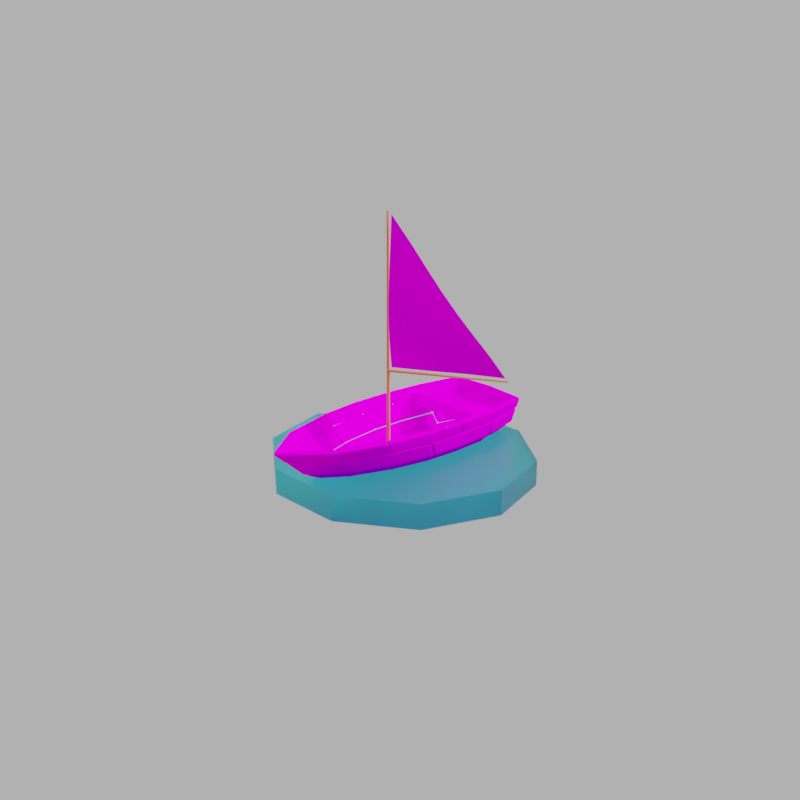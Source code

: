 # Source: Boat.blend  (saved by Blender 3.2.14; exported with 4.5.12 LTS)
import bpy
from mathutils import Matrix  # noqa: F401  (used for matrix-valued properties, if any)

bpy.ops.wm.read_factory_settings(use_empty=True)
scene = bpy.context.scene
scene.name = 'Scene'

# ---- collections
col_setup = bpy.data.collections.new('Setup'); scene.collection.children.link(col_setup)
col_lighting = bpy.data.collections.new('Lighting'); scene.collection.children.link(col_lighting)

# ---- images (referenced by path relative to the original .blend; pixels are not part of the script)
import os
ASSET_DIR = os.environ.get("B2B_ASSET_DIR", "")  # directory of the original .blend (textures are referenced by path, not embedded)
HERE = os.path.dirname(os.path.abspath(__file__))  # packed textures are extracted next to this script under _unpacked/

def load_image(name, relpath, width, height, colorspace="sRGB"):
    """Load a texture the original file referenced (path relative to the .blend, or extracted next to this script)."""
    p = next((c for c in (os.path.join(HERE, relpath), os.path.join(ASSET_DIR, relpath)) if relpath and os.path.exists(c)), "")
    if p:
        img = bpy.data.images.load(p, check_existing=True)
        img.name = name
    else:  # same state as the original file: an image datablock whose file is absent (Cycles renders it pink)
        img = bpy.data.images.new(name, width, height)
        img.source = "FILE"
        img.filepath = "//" + (relpath or name)
    img.colorspace_settings.name = colorspace
    return img
img_gradiant_1_png = load_image('Gradiant 1.png', 'Gradiant 1.png', 1024, 1024, 'sRGB')

# ---- materials (node trees are filled in below, after node groups)
mat_log = bpy.data.materials.new('Log')
mat_gradiant = bpy.data.materials.new('Gradiant')
mat_gradiant.alpha_threshold = 0.0
mat_gradiant.line_color = (0.0, 0.0, 0.0, 1.0)
mat_water = bpy.data.materials.new('Water')

# ---- node groups
ng_auto_smooth = bpy.data.node_groups.new('Auto Smooth', 'GeometryNodeTree')
_s = ng_auto_smooth.interface.new_socket(name='Geometry', in_out='OUTPUT', socket_type='NodeSocketGeometry')
_s = ng_auto_smooth.interface.new_socket(name='Geometry', in_out='INPUT', socket_type='NodeSocketGeometry')
_s = ng_auto_smooth.interface.new_socket(name='Angle', in_out='INPUT', socket_type='NodeSocketFloat')
_s.subtype = 'ANGLE'
_s.min_value = 0.0
_s.max_value = 3.142
ng_auto_smooth.is_modifier = True
_N = ng_auto_smooth.nodes; _L = ng_auto_smooth.links
n0 = _N.new('NodeGroupOutput'); n0.name = 'Group Output'; n0.location = (480, -100)
n1 = _N.new('NodeGroupInput'); n1.name = 'Group Input'; n1.location = (-420, -300)
n2 = _N.new('NodeGroupInput'); n2.name = 'Group Input.001'; n2.location = (-60, -100)
n3 = _N.new('GeometryNodeSetShadeSmooth'); n3.name = 'Set Shade Smooth'; n3.location = (120, -100)
n3.domain = 'EDGE'
n4 = _N.new('GeometryNodeSetShadeSmooth'); n4.name = 'Set Shade Smooth.001'; n4.location = (300, -100)
n5 = _N.new('GeometryNodeInputMeshEdgeAngle'); n5.name = 'Edge Angle'; n5.location = (-420, -220)
n6 = _N.new('GeometryNodeInputEdgeSmooth'); n6.name = 'Is Edge Smooth'; n6.location = (-60, -160)
n7 = _N.new('GeometryNodeInputShadeSmooth'); n7.name = 'Is Face Smooth'; n7.location = (-240, -340)
n8 = _N.new('FunctionNodeBooleanMath'); n8.name = 'Boolean Math'; n8.location = (-60, -220)
n9 = _N.new('FunctionNodeCompare'); n9.name = 'Compare'; n9.location = (-240, -180)
n9.operation = 'LESS_EQUAL'
_L.new(n5.outputs[0], n9.inputs[0])
_L.new(n4.outputs[0], n0.inputs[0])
_L.new(n1.outputs[1], n9.inputs[1])
_L.new(n9.outputs[0], n8.inputs[0])
_L.new(n7.outputs[0], n8.inputs[1])
_L.new(n2.outputs[0], n3.inputs[0])
_L.new(n6.outputs[0], n3.inputs[1])
_L.new(n3.outputs[0], n4.inputs[0])
_L.new(n8.outputs[0], n3.inputs[2])
n0.is_active_output = True

# ---- material node trees
mat_log.use_nodes = True; mat_log.node_tree.nodes.clear()
_N = mat_log.node_tree.nodes; _L = mat_log.node_tree.links
n0 = _N.new('ShaderNodeBsdfPrincipled'); n0.name = 'Principled BSDF'; n0.location = (10, 300)
n0.distribution = 'GGX'
n0.subsurface_method = 'RANDOM_WALK_SKIN'
n0.inputs[0].default_value = (0.723, 0.1877, 0.04864, 1.0)
n0.inputs[3].default_value = 1.45
n0.inputs[27].default_value = (0.0, 0.0, 0.0, 1.0)
n0.inputs[28].default_value = 1.0
n1 = _N.new('ShaderNodeOutputMaterial'); n1.name = 'Material Output'; n1.location = (300, 300)
_L.new(n0.outputs[0], n1.inputs[0])
n1.is_active_output = True
mat_gradiant.use_nodes = True; mat_gradiant.node_tree.nodes.clear()
_N = mat_gradiant.node_tree.nodes; _L = mat_gradiant.node_tree.links
n0 = _N.new('ShaderNodeOutputMaterial'); n0.name = 'Material Output'; n0.location = (300, 300)
n1 = _N.new('ShaderNodeBsdfPrincipled'); n1.name = 'Principled BSDF'; n1.location = (10, 300)
n1.distribution = 'GGX'
n1.subsurface_method = 'RANDOM_WALK_SKIN'
n1.inputs[2].default_value = 0.0
n1.inputs[3].default_value = 1.45
n1.inputs[13].default_value = 0.0
n1.inputs[27].default_value = (0.0, 0.0, 0.0, 1.0)
n1.inputs[28].default_value = 1.0
n2 = _N.new('ShaderNodeTexImage'); n2.name = 'Image Texture'; n2.location = (-180, 280)
n2.image = img_gradiant_1_png
_L.new(n1.outputs[0], n0.inputs[0])
_L.new(n2.outputs[0], n1.inputs[0])
n0.is_active_output = True
mat_water.use_nodes = True; mat_water.node_tree.nodes.clear()
_N = mat_water.node_tree.nodes; _L = mat_water.node_tree.links
n0 = _N.new('ShaderNodeBsdfPrincipled'); n0.name = 'Principled BSDF'; n0.location = (10, 300)
n0.distribution = 'GGX'
n0.subsurface_method = 'RANDOM_WALK_SKIN'
n0.inputs[0].default_value = (0.04586, 0.8611, 1.0, 1.0)
n0.inputs[2].default_value = 0.3598
n0.inputs[3].default_value = 1.45
n0.inputs[18].default_value = 1.0
n0.inputs[27].default_value = (0.0, 0.0, 0.0, 1.0)
n0.inputs[28].default_value = 1.0
n1 = _N.new('ShaderNodeOutputMaterial'); n1.name = 'Material Output'; n1.location = (300, 300)
_L.new(n0.outputs[0], n1.inputs[0])
n1.is_active_output = True

# ---- world
world_world = bpy.data.worlds.new('World'); scene.world = world_world
world_world.use_nodes = True; world_world.node_tree.nodes.clear()
_N = world_world.node_tree.nodes; _L = world_world.node_tree.links
n0 = _N.new('ShaderNodeOutputWorld'); n0.name = 'World Output'; n0.location = (300, 300)
n1 = _N.new('ShaderNodeBackground'); n1.name = 'Background'; n1.location = (10, 300)
n1.inputs[0].default_value = (0.4969, 0.4969, 0.4969, 1.0)
_L.new(n1.outputs[0], n0.inputs[0])
n0.is_active_output = True
world_world.color = (0.05088, 0.05088, 0.05088)
world_world.use_sun_shadow = False
world_world.sun_shadow_jitter_overblur = 0.0

# ---- cameras
cam_camera = bpy.data.cameras.new('Camera')
cam_camera.lens = 55.0

# ---- lights
light_sun = bpy.data.lights.new('Sun', 'SUN')
light_sun.transmission_factor = 0.0
light_sun.angle = 0.01745
light_sun.energy = 3.0
light_sun.shadow_soft_size = 0.125
light_area_001 = bpy.data.lights.new('Area.001', 'AREA')
light_area_001.transmission_factor = 0.0
light_area_001.energy = 785.4
light_area_001.shadow_soft_size = 1.0
light_area_001.shadow_maximum_resolution = 0.006
light_area_001.use_absolute_resolution = True
light_area_001.size = 1.0
light_area_001.size_y = 1.0
light_area = bpy.data.lights.new('Area', 'AREA')
light_area.transmission_factor = 0.0
light_area.energy = 785.4
light_area.shadow_soft_size = 1.0
light_area.shadow_maximum_resolution = 0.006
light_area.use_absolute_resolution = True
light_area.size = 1.0
light_area.size_y = 1.0

# ---- meshes
me_plane_007 = bpy.data.meshes.new('Plane.007')
me_plane_007.from_pydata([(-1.0, -1.0, 0.0), (1.0, -1.0, 0.0), (-1.0, 1.0, 0.0), (1.0, 1.0, 0.0), (-1.0, 1.0, 0.1627), (-1.0, -1.0, 0.1627), (1.0, -1.0, 0.1627), (1.0, 1.0, 0.1627), (-1.0, 1.0, 0.325), (-1.0, -1.0, 0.325), (1.0, -1.0, 0.325), (1.0, 1.0, 0.325)], [], [(0, 2, 3, 1), (6, 7, 11, 10), (3, 2, 4, 7), (0, 1, 6, 5), (1, 3, 7, 6), (2, 0, 5, 4), (9, 10, 11, 8), (4, 5, 9, 8), (7, 4, 8, 11), (5, 6, 10, 9)])
me_plane_007.polygons.foreach_set('use_smooth', [True] * 10)
_uv = me_plane_007.uv_layers.new(name='UVMap')
_uv.uv.foreach_set('vector', [0.5659, 0.4698, 0.5659, 0.4868, 0.5829, 0.4868, 0.5829, 0.4698, 0.5829, 0.4698, 0.5829, 0.4868, 0.5829, 0.4868, 0.5829, 0.4698, 0.5829, 0.4868, 0.5659, 0.4868, 0.5659, 0.4868, 0.5829, 0.4868, 0.5659, 0.4698, 0.5829, 0.4698, 0.5829, 0.4698, 0.5659, 0.4698, 0.5829, 0.4698, 0.5829, 0.4868, 0.5829, 0.4868, 0.5829, 0.4698, 0.5659, 0.4868, 0.5659, 0.4698, 0.5659, 0.4698, 0.5659, 0.4868, 0.5753, 0.4777, 0.5756, 0.4777, 0.5756, 0.4781, 0.5753, 0.4781, 0.5659, 0.4868, 0.5659, 0.4698, 0.5659, 0.4698, 0.5659, 0.4868, 0.5829, 0.4868, 0.5659, 0.4868, 0.5659, 0.4868, 0.5829, 0.4868, 0.5659, 0.4698, 0.5829, 0.4698, 0.5829, 0.4698, 0.5659, 0.4698])
me_plane_007.materials.append(mat_gradiant)
me_plane_007.update()
me_plane_002 = bpy.data.meshes.new('Plane.002')
me_plane_002.from_pydata([(0.007121, 0.09365, 5.908), (0.04118, 0.09806, 2.099), (0.0266, 2.965, 2.08), (0.1079, 0.09779, 5.248), (0.1248, 0.62, 5.251), (0.189, 0.09806, 4.725), (0.2527, 0.09806, 4.2), (0.2776, 0.09806, 3.675), (0.2527, 0.09806, 3.149), (0.1694, 0.09806, 2.624), (0.1022, 2.587, 2.622), (0.205, 2.195, 3.149), (0.2776, 1.801, 3.675), (0.2792, 1.408, 4.2), (0.2085, 1.014, 4.725), (0.056, 1.06, 2.099), (0.02716, 2.021, 2.099), (0.1223, 0.446, 5.25), (0.1164, 0.2719, 5.249), (0.207, 0.4033, 4.725), (0.212, 0.7086, 4.725), (0.2804, 0.5346, 4.2), (0.2755, 0.9711, 4.2), (0.3107, 0.6658, 3.675), (0.3107, 1.234, 3.675), (0.2804, 0.7971, 3.149), (0.2755, 1.496, 3.149), (0.1892, 0.9283, 2.624), (0.1794, 1.759, 2.624)], [], [(0, 3, 18, 17, 4), (18, 3, 5, 19), (27, 9, 1, 15), (19, 5, 6, 21), (21, 6, 7, 23), (23, 7, 8, 25), (25, 8, 9, 27), (11, 26, 28, 10), (26, 25, 27, 28), (12, 24, 26, 11), (24, 23, 25, 26), (13, 22, 24, 12), (22, 21, 23, 24), (14, 20, 22, 13), (20, 19, 21, 22), (10, 28, 16, 2), (28, 27, 15, 16), (4, 17, 20, 14), (17, 18, 19, 20)])
me_plane_002.polygons.foreach_set('use_smooth', [True] * 19)
_uv = me_plane_002.uv_layers.new(name='UVMap')
_uv.uv.foreach_set('vector', [0.4404, 0.9263, 0.4404, 0.9311, 0.4391, 0.9311, 0.4378, 0.9311, 0.4366, 0.9311, 0.4391, 0.9311, 0.4404, 0.9311, 0.4404, 0.9349, 0.4382, 0.9349, 0.4344, 0.9502, 0.4404, 0.9502, 0.4404, 0.954, 0.4334, 0.954, 0.4382, 0.9349, 0.4404, 0.9349, 0.4404, 0.9387, 0.4372, 0.9387, 0.4372, 0.9387, 0.4404, 0.9387, 0.4404, 0.9426, 0.4363, 0.9426, 0.4363, 0.9426, 0.4404, 0.9426, 0.4404, 0.9464, 0.4353, 0.9464, 0.4353, 0.9464, 0.4404, 0.9464, 0.4404, 0.9502, 0.4344, 0.9502, 0.4252, 0.9464, 0.4302, 0.9464, 0.4283, 0.9502, 0.4223, 0.9502, 0.4302, 0.9464, 0.4353, 0.9464, 0.4344, 0.9502, 0.4283, 0.9502, 0.428, 0.9426, 0.4321, 0.9426, 0.4302, 0.9464, 0.4252, 0.9464, 0.4321, 0.9426, 0.4363, 0.9426, 0.4353, 0.9464, 0.4302, 0.9464, 0.4309, 0.9387, 0.434, 0.9387, 0.4321, 0.9426, 0.428, 0.9426, 0.434, 0.9387, 0.4372, 0.9387, 0.4363, 0.9426, 0.4321, 0.9426, 0.4337, 0.9349, 0.4359, 0.9349, 0.434, 0.9387, 0.4309, 0.9387, 0.4359, 0.9349, 0.4382, 0.9349, 0.4372, 0.9387, 0.434, 0.9387, 0.4223, 0.9502, 0.4283, 0.9502, 0.4264, 0.954, 0.4196, 0.9542, 0.4283, 0.9502, 0.4344, 0.9502, 0.4334, 0.954, 0.4264, 0.954, 0.4366, 0.9311, 0.4378, 0.9311, 0.4359, 0.9349, 0.4337, 0.9349, 0.4378, 0.9311, 0.4391, 0.9311, 0.4382, 0.9349, 0.4359, 0.9349])
me_plane_002.materials.append(mat_gradiant)
me_plane_002.update()
me_plane_006 = bpy.data.meshes.new('Plane.006')
me_plane_006.from_pydata([(1.078, 0.5914, 0.0), (1.0, 1.612, 0.0), (0.8, 2.605, 0.0), (1.06, -0.3616, 0.0), (0.8918, -1.393, 0.0), (0.5264, -2.499, 0.0), (0.0, -3.485, 0.0), (0.0, 2.605, 0.0), (1.218, -0.609, 0.4525), (1.235, 0.424, 0.4525), (1.158, 1.531, 0.4525), (0.0, -3.995, 0.4525), (0.6842, -2.926, 0.4525), (1.05, -1.727, 0.4525), (0.9578, 2.606, 0.4525), (0.0, 2.606, 0.4525), (1.218, -0.609, 0.4525), (1.06, -0.3616, 0.0), (1.0, 1.612, 0.0), (1.158, 1.531, 0.4525), (0.5264, -2.499, 0.0), (0.6842, -2.926, 0.4525), (1.219, 0.5967, -0.04804), (1.142, 1.623, -0.04657), (1.14, 1.639, -0.0463), (0.8798, 2.728, -0.02694), (1.201, -0.364, -0.05023), (1.023, -1.421, -0.06601), (1.195, -0.3827, -0.06068), (0.6493, -2.538, -0.07566), (0.0, -3.548, -0.08371), (0.6331, -2.562, -0.08371), (0.0, 2.754, -0.0006203), (1.353, -0.6302, 0.3918), (0.0, -4.058, 0.3688), (1.177, -1.761, 0.3815), (1.377, 0.4265, 0.4036), (1.297, 1.558, 0.4062), (0.8071, -2.965, 0.3768), (1.06, 2.71, 0.4181), (0.0, 2.756, 0.4519), (0.7909, -2.989, 0.3688), (1.299, 1.541, 0.4059), (1.359, -0.6115, 0.4022)], [], [(20, 21, 13, 4), (2, 14, 15, 7), (1, 19, 14, 2), (4, 13, 16, 3), (6, 11, 12, 5), (0, 9, 10, 18), (17, 8, 9, 0), (29, 27, 35, 38), (25, 32, 40, 39), (24, 25, 39, 37), (27, 28, 33, 35), (30, 31, 41, 34), (22, 23, 42, 36), (26, 22, 36, 43), (19, 1, 24, 37), (20, 4, 27, 29), (12, 11, 34, 41), (21, 20, 29, 38), (6, 5, 31, 30), (10, 9, 36, 42), (2, 7, 32, 25), (9, 8, 43, 36), (3, 16, 33, 28), (8, 17, 26, 43), (0, 18, 23, 22), (13, 21, 38, 35), (18, 10, 42, 23), (1, 2, 25, 24), (15, 14, 39, 40), (5, 12, 41, 31), (17, 0, 22, 26), (14, 19, 37, 39), (4, 3, 28, 27), (16, 13, 35, 33)])
me_plane_006.polygons.foreach_set('use_smooth', [True] * 34)
_uv = me_plane_006.uv_layers.new(name='UVMap')
_uv.uv.foreach_set('vector', [0.5747, 0.4744, 0.5715, 0.4767, 0.5714, 0.4692, 0.5744, 0.4675, 0.568, 0.4778, 0.5707, 0.4768, 0.5707, 0.4826, 0.568, 0.4826, 0.5867, 0.475, 0.5895, 0.4742, 0.5895, 0.4806, 0.5867, 0.4809, 0.5744, 0.4675, 0.5714, 0.4692, 0.5716, 0.4623, 0.5747, 0.4611, 0.578, 0.4778, 0.5749, 0.4804, 0.5747, 0.4733, 0.578, 0.4714, 0.5823, 0.4672, 0.5794, 0.4683, 0.5796, 0.4617, 0.5824, 0.4611, 0.5824, 0.473, 0.5796, 0.4746, 0.5794, 0.4683, 0.5823, 0.4672, 0.5714, 0.4634, 0.5711, 0.4705, 0.568, 0.4688, 0.5682, 0.4611, 0.5714, 0.4821, 0.5714, 0.4769, 0.574, 0.4767, 0.574, 0.483, 0.5795, 0.4805, 0.5794, 0.4746, 0.5823, 0.4751, 0.5823, 0.4815, 0.5711, 0.4705, 0.5714, 0.4768, 0.5683, 0.4756, 0.568, 0.4688, 0.5859, 0.473, 0.5859, 0.48, 0.5824, 0.4782, 0.5827, 0.4704, 0.5895, 0.4684, 0.5896, 0.4742, 0.5868, 0.4735, 0.5867, 0.4672, 0.5896, 0.4628, 0.5895, 0.4684, 0.5867, 0.4672, 0.5868, 0.4611, 0.5747, 0.4833, 0.5747, 0.4804, 0.5756, 0.4804, 0.5756, 0.4833, 0.5794, 0.4714, 0.5789, 0.4785, 0.578, 0.4785, 0.5785, 0.4714, 0.5896, 0.4835, 0.5901, 0.4759, 0.5905, 0.4757, 0.5905, 0.4836, 0.5833, 0.4835, 0.5833, 0.4801, 0.5841, 0.48, 0.5841, 0.4833, 0.5927, 0.4679, 0.5922, 0.4612, 0.5931, 0.4611, 0.5931, 0.4682, 0.5922, 0.4612, 0.5919, 0.4679, 0.591, 0.4679, 0.5913, 0.4611, 0.5833, 0.4667, 0.5867, 0.4698, 0.586, 0.4704, 0.5824, 0.4669, 0.5919, 0.4679, 0.5922, 0.4741, 0.5913, 0.4741, 0.591, 0.4679, 0.5841, 0.4832, 0.5841, 0.48, 0.585, 0.48, 0.585, 0.4832, 0.5859, 0.48, 0.5859, 0.4831, 0.585, 0.4831, 0.585, 0.48, 0.5919, 0.48, 0.5922, 0.4861, 0.5913, 0.4862, 0.591, 0.48, 0.5905, 0.468, 0.591, 0.4756, 0.5901, 0.4757, 0.5896, 0.468, 0.5756, 0.4833, 0.5756, 0.4804, 0.5764, 0.4804, 0.5764, 0.4833, 0.5867, 0.4616, 0.5833, 0.4667, 0.5824, 0.4669, 0.5859, 0.4611, 0.5794, 0.4618, 0.5756, 0.4655, 0.5747, 0.4656, 0.5788, 0.4611, 0.5833, 0.48, 0.5833, 0.4836, 0.5824, 0.4836, 0.5824, 0.48, 0.5922, 0.4742, 0.5919, 0.48, 0.591, 0.48, 0.5913, 0.4741, 0.5756, 0.4655, 0.5794, 0.4709, 0.5787, 0.4714, 0.5747, 0.4656, 0.5789, 0.4785, 0.5794, 0.4848, 0.5785, 0.4849, 0.578, 0.4785, 0.591, 0.4612, 0.5905, 0.468, 0.5896, 0.468, 0.5901, 0.4611])
me_plane_006.materials.append(mat_gradiant)
me_plane_006.update()
me_plane_005 = bpy.data.meshes.new('Plane.005')
me_plane_005.from_pydata([(0.5949, 2.354, -0.2383), (0.7514, 1.578, -0.2383), (0.0, 2.354, -0.2383), (1.0, 1.612, 0.0), (0.8, 2.605, 0.0), (0.0, 2.605, 0.0), (1.08, 1.628, -0.08609), (0.8446, 2.659, -0.09569), (0.0, 2.686, -0.08609), (0.8316, 1.594, -0.3244), (0.6395, 2.409, -0.334), (0.0, 2.436, -0.3244)], [], [(1, 3, 4, 0), (0, 4, 5, 2), (9, 10, 7, 6), (10, 11, 8, 7), (0, 2, 11, 10), (5, 4, 7, 8), (3, 1, 9, 6), (1, 0, 10, 9), (4, 3, 6, 7)])
me_plane_005.polygons.foreach_set('use_smooth', [True] * 9)
_uv = me_plane_005.uv_layers.new(name='UVMap')
_uv.uv.foreach_set('vector', [0.5807, 0.4553, 0.5866, 0.455, 0.5866, 0.4721, 0.5807, 0.4686, 0.5824, 0.4762, 0.5862, 0.4721, 0.5862, 0.4853, 0.5824, 0.4861, 0.5666, 0.476, 0.5665, 0.462, 0.5724, 0.4587, 0.5724, 0.4765, 0.5665, 0.462, 0.5591, 0.4591, 0.5626, 0.455, 0.5724, 0.4587, 0.5824, 0.4762, 0.5824, 0.4861, 0.5809, 0.4858, 0.5807, 0.4753, 0.5807, 0.4558, 0.5744, 0.4614, 0.5724, 0.4613, 0.579, 0.455, 0.5611, 0.4765, 0.5611, 0.4823, 0.5591, 0.4823, 0.5591, 0.4765, 0.5866, 0.4691, 0.5867, 0.4558, 0.5885, 0.455, 0.5885, 0.4691, 0.5744, 0.4614, 0.5807, 0.4772, 0.5789, 0.4779, 0.5724, 0.4613])
me_plane_005.materials.append(mat_gradiant)
me_plane_005.update()
me_plane_004 = bpy.data.meshes.new('Plane.004')
me_plane_004.from_pydata([(0.827, 0.5841, -0.2383), (0.5949, 2.354, -0.2383), (0.7514, 1.578, -0.2383), (0.8102, -0.339, -0.2383), (0.6478, -1.333, -0.2383), (0.2953, -2.4, -0.2383), (0.0, -2.953, -0.2383), (0.0, 2.354, -0.2383)], [], [(0, 3, 4, 5, 6, 7, 1, 2)])
_uv = me_plane_004.uv_layers.new(name='UVMap')
_uv.uv.foreach_set('vector', [0.5661, 0.4679, 0.5662, 0.4642, 0.5668, 0.4602, 0.5682, 0.456, 0.5694, 0.4538, 0.5694, 0.4749, 0.567, 0.4749, 0.5664, 0.4718])
me_plane_004.materials.append(mat_gradiant)
me_plane_004.update()
me_plane = bpy.data.meshes.new('Plane')
me_plane.from_pydata([(0.827, 0.5841, -0.2383), (0.7514, 1.578, -0.2383), (0.8102, -0.339, -0.2383), (0.6478, -1.333, -0.2383), (0.2953, -2.4, -0.2383), (0.0, -2.953, -0.2383), (1.349, 0.3035, 0.7783), (1.071, 2.608, 0.7783), (1.271, 1.472, 0.7783), (1.332, -0.7872, 0.7783), (1.163, -1.968, 0.7783), (0.7978, -3.234, 0.7783), (0.008618, -4.361, 0.7761), (0.0, 2.608, 0.7783), (1.078, 0.5914, 0.0), (1.0, 1.612, 0.0), (1.06, -0.3616, 0.0), (0.8918, -1.393, 0.0), (0.5264, -2.499, 0.0), (0.0, -3.485, 0.0), (1.218, -0.609, 0.4525), (1.235, 0.424, 0.4525), (1.158, 1.531, 0.4525), (0.008618, -3.993, 0.4503), (0.6842, -2.926, 0.4525), (1.05, -1.727, 0.4525), (0.9578, 2.606, 0.4525), (0.0, 2.606, 0.4525), (1.235, 0.424, 0.4525), (1.349, 0.3035, 0.7783), (1.163, -1.968, 0.7783), (1.05, -1.727, 0.4525), (1.496, 0.3135, 0.7298), (1.418, 1.489, 0.7299), (1.178, 2.714, 0.7423), (1.474, -0.8014, 0.7196), (1.495, 0.3011, 0.7263), (1.304, -1.989, 0.7161), (0.9113, -3.294, 0.6915), (1.292, -2.006, 0.7012), (0.009789, -4.428, 0.6889), (0.0, 2.763, 0.7776), (1.381, 0.4216, 0.4005), (1.304, 1.55, 0.4041), (0.8058, -2.976, 0.3701), (1.041, 2.734, 0.4242), (0.0, 2.761, 0.4518), (1.362, -0.618, 0.3967), (0.009789, -4.061, 0.3631), (1.19, -1.748, 0.3903), (1.178, -1.766, 0.3754), (1.382, 0.434, 0.404), (1.16, 0.5937, -0.08613), (1.082, 1.618, -0.08609), (1.142, -0.3689, -0.08619), (0.9712, -1.413, -0.08621), (0.6015, -2.531, -0.08624), (0.0, -3.524, -0.08609), (0.9088, 0.5865, -0.3245), (0.833, 1.584, -0.3244), (0.8916, -0.3463, -0.3245), (0.7272, -1.353, -0.3245), (0.3704, -2.432, -0.3246), (0.0, -2.992, -0.3244)], [], [(20, 9, 6, 28), (21, 29, 8, 22), (23, 12, 11, 24), (31, 30, 9, 20), (22, 8, 7, 26), (26, 7, 13, 27), (24, 11, 10, 25), (0, 14, 15, 1), (2, 16, 14, 0), (3, 17, 16, 2), (4, 18, 17, 3), (5, 19, 18, 4), (47, 42, 36, 35), (51, 43, 33, 32), (48, 44, 38, 40), (49, 47, 35, 37), (43, 45, 34, 33), (45, 46, 41, 34), (44, 50, 39, 38), (31, 20, 47, 49), (28, 6, 36, 42), (8, 29, 32, 33), (23, 24, 44, 48), (7, 8, 33, 34), (21, 22, 43, 51), (12, 23, 48, 40), (6, 9, 35, 36), (20, 28, 42, 47), (30, 31, 49, 37), (9, 30, 37, 35), (29, 21, 51, 32), (24, 25, 50, 44), (10, 11, 38, 39), (25, 10, 39, 50), (26, 27, 46, 45), (11, 12, 40, 38), (22, 26, 45, 43), (13, 7, 34, 41), (58, 59, 53, 52), (60, 58, 52, 54), (61, 60, 54, 55), (62, 61, 55, 56), (63, 62, 56, 57), (5, 4, 62, 63), (18, 19, 57, 56), (2, 0, 58, 60), (14, 16, 54, 52), (16, 17, 55, 54), (3, 2, 60, 61), (1, 15, 53, 59), (4, 3, 61, 62), (17, 18, 56, 55), (15, 14, 52, 53), (0, 1, 59, 58)])
me_plane.polygons.foreach_set('use_smooth', [True] * 54)
_uv = me_plane.uv_layers.new(name='UVMap')
_uv.uv.foreach_set('vector', [0.1907, 0.6793, 0.1898, 0.6798, 0.19, 0.6771, 0.1908, 0.6768, 0.1954, 0.6833, 0.1946, 0.6837, 0.1945, 0.6808, 0.1953, 0.6806, 0.1957, 0.677, 0.1948, 0.6778, 0.1945, 0.6745, 0.1955, 0.6739, 0.1908, 0.6822, 0.1899, 0.6828, 0.1898, 0.6798, 0.1907, 0.6793, 0.1953, 0.6806, 0.1945, 0.6808, 0.1945, 0.6781, 0.1954, 0.678, 0.1944, 0.6833, 0.1936, 0.6836, 0.1936, 0.6809, 0.1944, 0.6809, 0.1955, 0.6739, 0.1945, 0.6745, 0.1948, 0.6712, 0.1958, 0.6708, 0.5599, 0.4646, 0.5584, 0.4644, 0.5591, 0.4602, 0.5605, 0.4605, 0.5595, 0.4684, 0.5581, 0.4684, 0.5584, 0.4644, 0.5599, 0.4646, 0.5595, 0.4727, 0.5581, 0.4728, 0.5581, 0.4684, 0.5595, 0.4684, 0.56, 0.4774, 0.5585, 0.4777, 0.5581, 0.4728, 0.5595, 0.4727, 0.5605, 0.48, 0.5595, 0.4822, 0.5585, 0.4777, 0.56, 0.4774, 0.1916, 0.6802, 0.1917, 0.6828, 0.1909, 0.6825, 0.1908, 0.6798, 0.1891, 0.6774, 0.189, 0.6801, 0.1882, 0.6798, 0.1884, 0.6769, 0.1945, 0.6716, 0.1941, 0.6748, 0.1931, 0.6742, 0.1936, 0.6708, 0.1917, 0.6774, 0.1916, 0.6802, 0.1908, 0.6798, 0.1909, 0.6768, 0.189, 0.6801, 0.1891, 0.683, 0.1883, 0.6828, 0.1882, 0.6798, 0.1936, 0.6806, 0.1936, 0.6781, 0.1944, 0.678, 0.1944, 0.6809, 0.1941, 0.6748, 0.1945, 0.678, 0.1935, 0.6776, 0.1931, 0.6742, 0.1936, 0.678, 0.1935, 0.6808, 0.1931, 0.6809, 0.1932, 0.678, 0.1954, 0.6809, 0.1954, 0.68, 0.1957, 0.68, 0.1957, 0.6809, 0.1895, 0.6737, 0.1892, 0.6708, 0.1895, 0.6708, 0.1898, 0.6737, 0.1965, 0.6709, 0.1962, 0.674, 0.1958, 0.674, 0.1963, 0.6708, 0.1895, 0.6765, 0.1895, 0.6737, 0.1898, 0.6737, 0.1898, 0.6767, 0.1913, 0.6767, 0.1917, 0.674, 0.192, 0.674, 0.1917, 0.6768, 0.1948, 0.6778, 0.1957, 0.677, 0.1958, 0.6772, 0.1949, 0.678, 0.1897, 0.677, 0.1895, 0.6797, 0.1891, 0.6797, 0.1893, 0.6769, 0.1935, 0.6808, 0.1936, 0.6834, 0.1932, 0.6835, 0.1931, 0.6809, 0.1957, 0.679, 0.1957, 0.68, 0.1954, 0.68, 0.1954, 0.679, 0.1895, 0.6797, 0.1897, 0.6827, 0.1893, 0.6827, 0.1891, 0.6797, 0.1957, 0.6809, 0.1957, 0.6818, 0.1954, 0.6818, 0.1954, 0.6809, 0.1962, 0.674, 0.1965, 0.6772, 0.1961, 0.6772, 0.1958, 0.674, 0.1882, 0.677, 0.1878, 0.6803, 0.1874, 0.6803, 0.1879, 0.6769, 0.1957, 0.678, 0.1957, 0.679, 0.1954, 0.679, 0.1954, 0.678, 0.1918, 0.6713, 0.1898, 0.6712, 0.1899, 0.6708, 0.192, 0.6711, 0.1878, 0.6803, 0.1882, 0.6836, 0.188, 0.6838, 0.1874, 0.6803, 0.1917, 0.674, 0.1918, 0.6713, 0.192, 0.6711, 0.192, 0.674, 0.1874, 0.6766, 0.1895, 0.6765, 0.1898, 0.6767, 0.1875, 0.6769, 0.5574, 0.4781, 0.5581, 0.4821, 0.5566, 0.4825, 0.5559, 0.4783, 0.5569, 0.4742, 0.5574, 0.4781, 0.5559, 0.4783, 0.5555, 0.4743, 0.5569, 0.4699, 0.5569, 0.4742, 0.5555, 0.4743, 0.5554, 0.4698, 0.5573, 0.4651, 0.5569, 0.4699, 0.5554, 0.4698, 0.5559, 0.4649, 0.5581, 0.4624, 0.5573, 0.4651, 0.5559, 0.4649, 0.557, 0.4602, 0.5721, 0.4604, 0.5714, 0.4629, 0.5709, 0.4628, 0.5718, 0.4602, 0.5615, 0.4778, 0.5625, 0.4823, 0.5623, 0.4825, 0.561, 0.4778, 0.5708, 0.4719, 0.5713, 0.4758, 0.5708, 0.4758, 0.5703, 0.4719, 0.5617, 0.4644, 0.5611, 0.4684, 0.5606, 0.4684, 0.5612, 0.4644, 0.5611, 0.4684, 0.561, 0.4728, 0.5605, 0.4729, 0.5606, 0.4684, 0.5708, 0.4676, 0.5708, 0.4719, 0.5703, 0.4719, 0.5703, 0.4676, 0.5698, 0.4715, 0.5698, 0.4702, 0.5703, 0.4702, 0.5703, 0.4715, 0.5714, 0.4629, 0.5708, 0.4676, 0.5703, 0.4676, 0.5709, 0.4628, 0.561, 0.4728, 0.5615, 0.4778, 0.561, 0.4778, 0.5605, 0.4729, 0.5625, 0.4603, 0.5617, 0.4644, 0.5612, 0.4644, 0.5621, 0.4602, 0.5713, 0.4758, 0.5721, 0.4798, 0.5716, 0.4799, 0.5708, 0.4758])
me_plane.materials.append(mat_gradiant)
me_plane.update()
me_cylinder = bpy.data.meshes.new('Cylinder')
me_cylinder.from_pydata([(0.0, 5.0, -0.5), (0.0, 5.0, 0.5), (2.939, 4.045, -0.5), (2.939, 4.045, 0.5), (4.755, 1.545, -0.5), (4.755, 1.545, 0.5), (4.755, -1.545, -0.5), (4.755, -1.545, 0.5), (2.939, -4.045, -0.5), (2.939, -4.045, 0.5), (-4.371e-07, -5.0, -0.5), (-4.371e-07, -5.0, 0.5), (-2.939, -4.045, -0.5), (-2.939, -4.045, 0.5), (-4.755, -1.545, -0.5), (-4.755, -1.545, 0.5), (-4.755, 1.545, -0.5), (-4.755, 1.545, 0.5), (-2.939, 4.045, -0.5), (-2.939, 4.045, 0.5)], [], [(0, 1, 3, 2), (2, 3, 5, 4), (4, 5, 7, 6), (6, 7, 9, 8), (8, 9, 11, 10), (10, 11, 13, 12), (12, 13, 15, 14), (14, 15, 17, 16), (3, 1, 19, 17, 15, 13, 11, 9, 7, 5), (16, 17, 19, 18), (18, 19, 1, 0), (0, 2, 4, 6, 8, 10, 12, 14, 16, 18)])
_uv = me_cylinder.uv_layers.new(name='UVMap')
_uv.uv.foreach_set('vector', [0.714, 0.7916, 0.7143, 0.7942, 0.7184, 0.7901, 0.7179, 0.7871, 0.7179, 0.7871, 0.7184, 0.7901, 0.7158, 0.7848, 0.7153, 0.7814, 0.7153, 0.7814, 0.7158, 0.7848, 0.7043, 0.7814, 0.7042, 0.7778, 0.7042, 0.7778, 0.7043, 0.7814, 0.6906, 0.7832, 0.6911, 0.7797, 0.6911, 0.7797, 0.6906, 0.7832, 0.6846, 0.7882, 0.6852, 0.7851, 0.6852, 0.7851, 0.6846, 0.7882, 0.6865, 0.7928, 0.6869, 0.7901, 0.6869, 0.7901, 0.6865, 0.7928, 0.6923, 0.7957, 0.6926, 0.7933, 0.6926, 0.7933, 0.6923, 0.7957, 0.6997, 0.7968, 0.6998, 0.7945, 0.7184, 0.7901, 0.7143, 0.7942, 0.7074, 0.7964, 0.6997, 0.7968, 0.6923, 0.7957, 0.6865, 0.7928, 0.6846, 0.7882, 0.6906, 0.7832, 0.7043, 0.7814, 0.7158, 0.7848, 0.6998, 0.7945, 0.6997, 0.7968, 0.7074, 0.7964, 0.7073, 0.794, 0.7073, 0.794, 0.7074, 0.7964, 0.7143, 0.7942, 0.714, 0.7916, 0.714, 0.7916, 0.7179, 0.7871, 0.7153, 0.7814, 0.7042, 0.7778, 0.6911, 0.7797, 0.6852, 0.7851, 0.6869, 0.7901, 0.6926, 0.7933, 0.6998, 0.7945, 0.7073, 0.794])
me_cylinder.materials.append(mat_water)
me_cylinder.use_remesh_fix_poles = True
me_cylinder.use_remesh_preserve_attributes = False
me_cylinder.update()

# ---- curves / text
cu_vert = bpy.data.curves.new('Vert', 'CURVE')
cu_vert.dimensions = '3D'
_sp = cu_vert.splines.new('POLY'); _sp.points.add(2)
_sp.points.foreach_set('co', [0.0, 0.0, 5.977, 0.0, 0.0, 0.0, 1.992, 0.0, 0.0, 3.019, 1.992, 0.0])
_sp.points.foreach_set('radius', [0.5697, 1.0, 0.4164])
_sp.order_v = 0
_sp.resolution_v = 0
_sp.use_endpoint_u = True
_sp = cu_vert.splines.new('POLY'); _sp.points.add(1)
_sp.points.foreach_set('co', [0.0, 0.0, 0.0, 0.0, 0.0, 0.0, 1.992, 0.0])
_sp.points.foreach_set('radius', [1.0, 0.743])
_sp.order_v = 0
_sp.resolution_v = 0
_sp.use_endpoint_u = True
cu_vert.materials.append(mat_log)
cu_vert.bevel_depth = 0.05
cu_vert.fill_mode = 'FULL'
cu_vert.use_fill_caps = True
cu_vert.use_map_taper = True

# ---- objects
ob_vert = bpy.data.objects.new('Vert', cu_vert)
ob_plane_001 = bpy.data.objects.new('Plane.001', me_plane_007)
ob_plane = bpy.data.objects.new('Plane', me_plane_002)
ob_boat_003 = bpy.data.objects.new('Boat.003', me_plane_006)
ob_boat_002 = bpy.data.objects.new('Boat.002', me_plane_005)
ob_boat_001 = bpy.data.objects.new('Boat.001', me_plane_004)
ob_boat = bpy.data.objects.new('Boat', me_plane)
ob_ground = bpy.data.objects.new('Ground', me_cylinder)
ob_camera = bpy.data.objects.new('Camera', cam_camera)
ob_main_light = bpy.data.objects.new('Main Light', light_sun)
ob_area_light_l = bpy.data.objects.new('Area Light.L', light_area_001)
ob_area_light_r = bpy.data.objects.new('Area Light.R', light_area)

# ---- transforms, parenting, visibility, modifiers, constraints
ob_vert.parent = ob_boat
ob_vert.location = (0.0, -0.8554, 0.0)
ob_vert.rotation_euler = (0.0, -0.0, -1.013)
ob_plane_001.parent = ob_boat
ob_plane_001.location = (0.0, 1.381, 0.3331)
ob_plane_001.scale = (1.243, 0.3576, 1.0)
_m = ob_plane_001.modifiers.new('Bevel', 'BEVEL')
_m.segments = 2
_m.harden_normals = True
ob_plane.parent = ob_vert
ob_plane.location = (0.0, 0.0, 0.0)
_m = ob_plane.modifiers.new('Auto Smooth', 'NODES')
_m.node_group = ng_auto_smooth
_gi = [s.identifier for s in ng_auto_smooth.interface.items_tree if s.item_type == 'SOCKET' and s.in_out == 'INPUT']
_m[_gi[1]] = 3.142  # Angle
ob_boat_003.parent = ob_boat
ob_boat_003.location = (0.0, 0.0, 0.0)
_m = ob_boat_003.modifiers.new('Mirror', 'MIRROR')
_m.use_clip = True
_m = ob_boat_003.modifiers.new('Bevel', 'BEVEL')
_m.harden_normals = True
_m = ob_boat_003.modifiers.new('Bevel.001', 'BEVEL')
_m.width = 0.05
_m.width_pct = 0.05
_m.harden_normals = True
ob_boat_002.parent = ob_boat
ob_boat_002.location = (0.0, 0.0, 0.04032)
_m = ob_boat_002.modifiers.new('Mirror', 'MIRROR')
_m.use_clip = True
_m = ob_boat_002.modifiers.new('Bevel', 'BEVEL')
_m.harden_normals = True
_m = ob_boat_002.modifiers.new('Bevel.001', 'BEVEL')
_m.width = 0.05
_m.width_pct = 0.05
_m.harden_normals = True
ob_boat_001.parent = ob_boat
ob_boat_001.location = (0.0, 0.0, 0.0)
_m = ob_boat_001.modifiers.new('Mirror', 'MIRROR')
_m.use_clip = True
_m = ob_boat_001.modifiers.new('Auto Smooth', 'NODES')
_m.node_group = ng_auto_smooth
_gi = [s.identifier for s in ng_auto_smooth.interface.items_tree if s.item_type == 'SOCKET' and s.in_out == 'INPUT']
_m[_gi[1]] = 0.5236  # Angle
ob_boat.location = (0.1272, 0.2555, 0.7529)
ob_boat.rotation_euler = (0.0, -0.0, -0.3257)
ob_boat.scale = (0.7935, 0.7935, 0.7935)
_m = ob_boat.modifiers.new('Mirror', 'MIRROR')
_m.use_clip = True
_m = ob_boat.modifiers.new('Bevel', 'BEVEL')
_m.width = 0.05
_m.width_pct = 0.05
_m.mark_sharp = True
_m.harden_normals = True
ob_ground.location = (0.0, 0.0, 0.2806)
ob_ground.scale = (0.5548, 0.5277, 0.5277)
ob_camera.location = (11.5, -20.0, 10.0)
ob_camera.rotation_euler = (1.222, 0.0, 0.5236)
ob_main_light.location = (0.0, 0.0, 10.0)
ob_main_light.rotation_euler = (0.1745, 0.8727, 0.6981)
ob_area_light_l.location = (-10.0, -2.734e-07, 10.0)
ob_area_light_l.rotation_euler = (0.0, -0.8727, 0.0)
ob_area_light_r.location = (10.0, -2.734e-07, 10.0)
ob_area_light_r.rotation_euler = (0.0, 0.8727, 0.0)

# ---- collection membership
scene.collection.objects.link(ob_vert)
scene.collection.objects.link(ob_plane_001)
scene.collection.objects.link(ob_plane)
scene.collection.objects.link(ob_boat_003)
scene.collection.objects.link(ob_boat_002)
scene.collection.objects.link(ob_boat_001)
scene.collection.objects.link(ob_boat)
col_setup.objects.link(ob_ground)
col_setup.objects.link(ob_camera)
col_lighting.objects.link(ob_main_light)
col_lighting.objects.link(ob_area_light_l)
col_lighting.objects.link(ob_area_light_r)

# ---- scene / render settings (as saved in the file)
scene.camera = ob_camera
scene.frame_start = 1; scene.frame_end = 250; scene.frame_set(1)
scene.render.engine = 'CYCLES'
scene.render.resolution_x = 1200
scene.render.resolution_y = 1200
scene.render.fps = 60
scene.cycles.sampling_pattern = 'TABULATED_SOBOL'
scene.cycles.use_light_tree = False
scene.view_settings.look = 'Medium High Contrast'
scene.view_settings.view_transform = 'Filmic'
bpy.context.view_layer.update()

